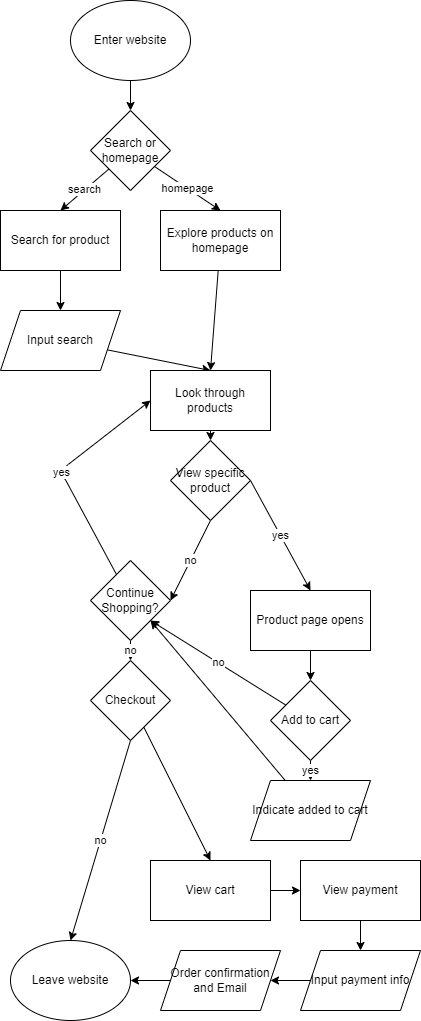

The diagram above was exported from draw.io. Its source (the exported page's mxGraphModel, read from the mxfile embedded in the PNG):
<mxGraphModel dx="406" dy="462" grid="1" gridSize="10" guides="1" tooltips="1" connect="1" arrows="1" fold="1" page="1" pageScale="1" pageWidth="850" pageHeight="1100" math="0" shadow="0">
  <root>
    <mxCell id="0" />
    <mxCell id="1" parent="0" />
    <mxCell id="10" style="edgeStyle=none;html=1;" edge="1" parent="1" source="2" target="9">
      <mxGeometry relative="1" as="geometry" />
    </mxCell>
    <mxCell id="2" value="Enter website" style="ellipse;whiteSpace=wrap;html=1;" vertex="1" parent="1">
      <mxGeometry x="90" y="40" width="120" height="80" as="geometry" />
    </mxCell>
    <mxCell id="8" style="edgeStyle=none;html=1;" edge="1" parent="1" source="3" target="7">
      <mxGeometry relative="1" as="geometry" />
    </mxCell>
    <mxCell id="3" value="Search for product" style="rounded=0;whiteSpace=wrap;html=1;" vertex="1" parent="1">
      <mxGeometry x="20" y="250" width="120" height="60" as="geometry" />
    </mxCell>
    <mxCell id="14" style="edgeStyle=none;html=1;entryX=0.5;entryY=0;entryDx=0;entryDy=0;" edge="1" parent="1" source="4" target="13">
      <mxGeometry relative="1" as="geometry" />
    </mxCell>
    <mxCell id="4" value="Explore products on homepage" style="rounded=0;whiteSpace=wrap;html=1;" vertex="1" parent="1">
      <mxGeometry x="180" y="250" width="120" height="60" as="geometry" />
    </mxCell>
    <mxCell id="15" style="edgeStyle=none;html=1;entryX=0.5;entryY=0;entryDx=0;entryDy=0;" edge="1" parent="1" source="7" target="13">
      <mxGeometry relative="1" as="geometry" />
    </mxCell>
    <mxCell id="7" value="Input search" style="shape=parallelogram;perimeter=parallelogramPerimeter;whiteSpace=wrap;html=1;fixedSize=1;" vertex="1" parent="1">
      <mxGeometry x="20" y="350" width="120" height="60" as="geometry" />
    </mxCell>
    <mxCell id="11" value="homepage" style="edgeStyle=none;html=1;entryX=0.5;entryY=0;entryDx=0;entryDy=0;" edge="1" parent="1" source="9" target="4">
      <mxGeometry relative="1" as="geometry" />
    </mxCell>
    <mxCell id="12" value="search" style="edgeStyle=none;html=1;entryX=0.5;entryY=0;entryDx=0;entryDy=0;" edge="1" parent="1" source="9" target="3">
      <mxGeometry relative="1" as="geometry" />
    </mxCell>
    <mxCell id="9" value="Search or homepage" style="rhombus;whiteSpace=wrap;html=1;" vertex="1" parent="1">
      <mxGeometry x="110" y="150" width="80" height="80" as="geometry" />
    </mxCell>
    <mxCell id="17" style="edgeStyle=none;html=1;entryX=0.5;entryY=0;entryDx=0;entryDy=0;" edge="1" parent="1" source="13" target="16">
      <mxGeometry relative="1" as="geometry" />
    </mxCell>
    <mxCell id="13" value="Look through products" style="rounded=0;whiteSpace=wrap;html=1;" vertex="1" parent="1">
      <mxGeometry x="170" y="410" width="120" height="60" as="geometry" />
    </mxCell>
    <mxCell id="22" value="no" style="edgeStyle=none;html=1;entryX=1;entryY=0.5;entryDx=0;entryDy=0;exitX=0.5;exitY=1;exitDx=0;exitDy=0;" edge="1" parent="1" source="16" target="19">
      <mxGeometry relative="1" as="geometry" />
    </mxCell>
    <mxCell id="29" value="yes" style="edgeStyle=none;html=1;exitX=1;exitY=0.5;exitDx=0;exitDy=0;entryX=0.5;entryY=0;entryDx=0;entryDy=0;" edge="1" parent="1" source="16" target="28">
      <mxGeometry relative="1" as="geometry" />
    </mxCell>
    <mxCell id="16" value="View specific product" style="rhombus;whiteSpace=wrap;html=1;" vertex="1" parent="1">
      <mxGeometry x="190" y="480" width="80" height="80" as="geometry" />
    </mxCell>
    <mxCell id="25" value="yes" style="edgeStyle=none;html=1;entryX=0;entryY=0.5;entryDx=0;entryDy=0;" edge="1" parent="1" source="19" target="13">
      <mxGeometry relative="1" as="geometry">
        <Array as="points">
          <mxPoint x="80" y="510" />
        </Array>
      </mxGeometry>
    </mxCell>
    <mxCell id="35" value="no" style="edgeStyle=none;html=1;entryX=0.5;entryY=0;entryDx=0;entryDy=0;" edge="1" parent="1" source="19" target="34">
      <mxGeometry relative="1" as="geometry" />
    </mxCell>
    <mxCell id="19" value="Continue Shopping?" style="rhombus;whiteSpace=wrap;html=1;" vertex="1" parent="1">
      <mxGeometry x="110" y="600" width="80" height="80" as="geometry" />
    </mxCell>
    <mxCell id="31" value="yes" style="edgeStyle=none;html=1;entryX=0.5;entryY=0;entryDx=0;entryDy=0;" edge="1" parent="1" source="20" target="23">
      <mxGeometry relative="1" as="geometry" />
    </mxCell>
    <mxCell id="32" value="no" style="edgeStyle=none;html=1;entryX=1;entryY=1;entryDx=0;entryDy=0;" edge="1" parent="1" source="20" target="19">
      <mxGeometry relative="1" as="geometry" />
    </mxCell>
    <mxCell id="20" value="Add to cart" style="rhombus;whiteSpace=wrap;html=1;" vertex="1" parent="1">
      <mxGeometry x="290" y="720" width="80" height="80" as="geometry" />
    </mxCell>
    <mxCell id="33" style="edgeStyle=none;html=1;entryX=1;entryY=1;entryDx=0;entryDy=0;" edge="1" parent="1" source="23" target="19">
      <mxGeometry relative="1" as="geometry" />
    </mxCell>
    <mxCell id="23" value="Indicate added to cart" style="shape=parallelogram;perimeter=parallelogramPerimeter;whiteSpace=wrap;html=1;fixedSize=1;" vertex="1" parent="1">
      <mxGeometry x="270" y="820" width="120" height="60" as="geometry" />
    </mxCell>
    <mxCell id="30" style="edgeStyle=none;html=1;entryX=0.5;entryY=0;entryDx=0;entryDy=0;" edge="1" parent="1" source="28" target="20">
      <mxGeometry relative="1" as="geometry" />
    </mxCell>
    <mxCell id="28" value="Product page opens" style="rounded=0;whiteSpace=wrap;html=1;" vertex="1" parent="1">
      <mxGeometry x="270" y="630" width="120" height="60" as="geometry" />
    </mxCell>
    <mxCell id="37" value="no" style="edgeStyle=none;html=1;entryX=0.5;entryY=0;entryDx=0;entryDy=0;exitX=0.5;exitY=1;exitDx=0;exitDy=0;" edge="1" parent="1" source="34" target="36">
      <mxGeometry relative="1" as="geometry">
        <mxPoint x="150" y="850" as="targetPoint" />
      </mxGeometry>
    </mxCell>
    <mxCell id="39" style="edgeStyle=none;html=1;entryX=0.5;entryY=0;entryDx=0;entryDy=0;" edge="1" parent="1" source="34" target="38">
      <mxGeometry relative="1" as="geometry" />
    </mxCell>
    <mxCell id="34" value="Checkout" style="rhombus;whiteSpace=wrap;html=1;" vertex="1" parent="1">
      <mxGeometry x="110" y="700" width="80" height="80" as="geometry" />
    </mxCell>
    <mxCell id="36" value="Leave website" style="ellipse;whiteSpace=wrap;html=1;" vertex="1" parent="1">
      <mxGeometry x="30" y="980" width="120" height="80" as="geometry" />
    </mxCell>
    <mxCell id="41" style="edgeStyle=none;html=1;" edge="1" parent="1" source="38" target="40">
      <mxGeometry relative="1" as="geometry" />
    </mxCell>
    <mxCell id="38" value="View cart" style="rounded=0;whiteSpace=wrap;html=1;" vertex="1" parent="1">
      <mxGeometry x="170" y="900" width="120" height="60" as="geometry" />
    </mxCell>
    <mxCell id="43" style="edgeStyle=none;html=1;entryX=0.5;entryY=0;entryDx=0;entryDy=0;" edge="1" parent="1" source="40" target="42">
      <mxGeometry relative="1" as="geometry" />
    </mxCell>
    <mxCell id="40" value="View payment" style="rounded=0;whiteSpace=wrap;html=1;" vertex="1" parent="1">
      <mxGeometry x="320" y="900" width="120" height="60" as="geometry" />
    </mxCell>
    <mxCell id="45" style="edgeStyle=none;html=1;entryX=1;entryY=0.5;entryDx=0;entryDy=0;" edge="1" parent="1" source="42" target="44">
      <mxGeometry relative="1" as="geometry" />
    </mxCell>
    <mxCell id="42" value="Input payment info" style="shape=parallelogram;perimeter=parallelogramPerimeter;whiteSpace=wrap;html=1;fixedSize=1;" vertex="1" parent="1">
      <mxGeometry x="320" y="990" width="120" height="60" as="geometry" />
    </mxCell>
    <mxCell id="46" style="edgeStyle=none;html=1;entryX=1;entryY=0.5;entryDx=0;entryDy=0;" edge="1" parent="1" source="44" target="36">
      <mxGeometry relative="1" as="geometry" />
    </mxCell>
    <mxCell id="44" value="Order confirmation and Email" style="shape=parallelogram;perimeter=parallelogramPerimeter;whiteSpace=wrap;html=1;fixedSize=1;" vertex="1" parent="1">
      <mxGeometry x="180" y="990" width="120" height="60" as="geometry" />
    </mxCell>
  </root>
</mxGraphModel>